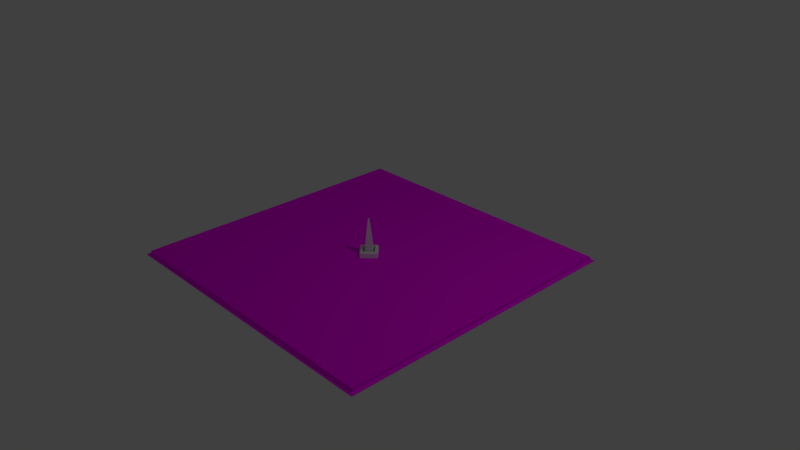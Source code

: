 # Source: Floor_Trap_01.blend  (saved by Blender 2.80.55; exported with 4.5.12 LTS)
import bpy
from mathutils import Matrix  # noqa: F401  (used for matrix-valued properties, if any)

bpy.ops.wm.read_factory_settings(use_empty=True)
scene = bpy.context.scene
scene.name = 'Scene'

# ---- collections
col_collection_1 = bpy.data.collections.new('Collection 1'); scene.collection.children.link(col_collection_1)

# ---- images (referenced by path relative to the original .blend; pixels are not part of the script)
import os
ASSET_DIR = os.environ.get("B2B_ASSET_DIR", "")  # directory of the original .blend (textures are referenced by path, not embedded)
HERE = os.path.dirname(os.path.abspath(__file__))  # packed textures are extracted next to this script under _unpacked/

def load_image(name, relpath, width, height, colorspace="sRGB"):
    """Load a texture the original file referenced (path relative to the .blend, or extracted next to this script)."""
    p = next((c for c in (os.path.join(HERE, relpath), os.path.join(ASSET_DIR, relpath)) if relpath and os.path.exists(c)), "")
    if p:
        img = bpy.data.images.load(p, check_existing=True)
        img.name = name
    else:  # same state as the original file: an image datablock whose file is absent (Cycles renders it pink)
        img = bpy.data.images.new(name, width, height)
        img.source = "FILE"
        img.filepath = "//" + (relpath or name)
    img.colorspace_settings.name = colorspace
    return img
img_floor_01_tex = load_image('Floor_01_Tex', 'Floor_01_Tex.png', 1024, 1024, 'sRGB')

# ---- materials (node trees are filled in below, after node groups)
mat_floor_01_mat = bpy.data.materials.new('Floor_01_Mat')
mat_floor_01_mat.alpha_threshold = 0.0
mat_floor_01_mat.roughness = 0.5
mat_floor_01_mat.line_color = (0.0, 0.0, 0.0, 1.0)
mat_floor_trap_01_mat = bpy.data.materials.new('Floor_Trap_01_Mat')
mat_floor_trap_01_mat.roughness = 0.25
mat_floor_trap_01_damager_mat = bpy.data.materials.new('Floor_Trap_01_Damager_Mat')
mat_floor_trap_01_damager_mat.roughness = 0.25

# ---- material node trees
mat_floor_01_mat.use_nodes = True; mat_floor_01_mat.node_tree.nodes.clear()
_N = mat_floor_01_mat.node_tree.nodes; _L = mat_floor_01_mat.node_tree.links
n0 = _N.new('ShaderNodeOutputMaterial'); n0.name = 'Material Output'; n0.location = (300, 300)
n1 = _N.new('ShaderNodeTexImage'); n1.name = 'Image Texture'; n1.location = (-190, 352)
n1.image = img_floor_01_tex
n1.interpolation = 'Closest'
n2 = _N.new('ShaderNodeMapping'); n2.name = 'Mapping'; n2.location = (-490, 382)
n3 = _N.new('ShaderNodeTexCoord'); n3.name = 'Texture Coordinate'; n3.location = (-690, 364)
n4 = _N.new('ShaderNodeBsdfDiffuse'); n4.name = 'Diffuse BSDF'; n4.location = (103, 343)
_L.new(n4.outputs[0], n0.inputs[0])
_L.new(n1.outputs[0], n4.inputs[0])
_L.new(n2.outputs[0], n1.inputs[0])
_L.new(n3.outputs[2], n2.inputs[0])
n0.is_active_output = True
mat_floor_trap_01_mat.use_nodes = True; mat_floor_trap_01_mat.node_tree.nodes.clear()
_N = mat_floor_trap_01_mat.node_tree.nodes; _L = mat_floor_trap_01_mat.node_tree.links
n0 = _N.new('ShaderNodeOutputMaterial'); n0.name = 'Material Output'; n0.location = (300, 300)
n1 = _N.new('ShaderNodeBsdfPrincipled'); n1.name = 'Principled BSDF'; n1.location = (10, 300)
n1.distribution = 'GGX'
n1.subsurface_method = 'BURLEY'
n1.inputs[3].default_value = 1.45
_L.new(n1.outputs[0], n0.inputs[0])
n0.is_active_output = True
mat_floor_trap_01_damager_mat.use_nodes = True; mat_floor_trap_01_damager_mat.node_tree.nodes.clear()
_N = mat_floor_trap_01_damager_mat.node_tree.nodes; _L = mat_floor_trap_01_damager_mat.node_tree.links
n0 = _N.new('ShaderNodeOutputMaterial'); n0.name = 'Material Output'; n0.location = (300, 300)
n1 = _N.new('ShaderNodeBsdfPrincipled'); n1.name = 'Principled BSDF'; n1.location = (10, 300)
n1.distribution = 'GGX'
n1.subsurface_method = 'BURLEY'
n1.inputs[3].default_value = 1.45
_L.new(n1.outputs[0], n0.inputs[0])
n0.is_active_output = True

# ---- world
world_world = bpy.data.worlds.new('World'); scene.world = world_world
world_world.use_nodes = True; world_world.node_tree.nodes.clear()
_N = world_world.node_tree.nodes; _L = world_world.node_tree.links
n0 = _N.new('ShaderNodeOutputWorld'); n0.name = 'World Output'; n0.location = (300, 300)
n1 = _N.new('ShaderNodeBackground'); n1.name = 'Background'; n1.location = (10, 300)
n1.inputs[0].default_value = (0.05088, 0.05088, 0.05088, 1.0)
_L.new(n1.outputs[0], n0.inputs[0])
n0.is_active_output = True
world_world.color = (0.05088, 0.05088, 0.05088)
world_world.use_sun_shadow = False
world_world.sun_shadow_jitter_overblur = 0.0
world_world.cycles.sampling_method = 'MANUAL'

# ---- cameras
cam_camera = bpy.data.cameras.new('Camera')
cam_camera.clip_end = 100.0
cam_camera.lens = 35.0
cam_camera.sensor_width = 32.0
cam_camera.sensor_height = 18.0
cam_camera.ortho_scale = 7.314
cam_camera.dof.focus_distance = 0.0

# ---- lights
light_lamp = bpy.data.lights.new('Lamp', 'POINT')
light_lamp.transmission_factor = 0.0
light_lamp.cutoff_distance = 30.0
light_lamp.energy = 100.0
light_lamp.shadow_buffer_clip_start = 1.001
light_lamp.shadow_soft_size = 0.1
light_lamp.shadow_maximum_resolution = 0.006
light_lamp.use_absolute_resolution = True

# ---- meshes
me_floor_01 = bpy.data.meshes.new('Floor_01')
me_floor_01.from_pydata([(-2.0, 6.557e-08, 2.0), (-2.0, -6.557e-08, -2.0), (2.0, -6.557e-08, -2.0), (-2.0, -0.05, 2.0), (2.0, -0.05, 2.0), (-2.0, -0.05, -2.0), (2.0, -0.05, -2.0), (-2.04, -0.05, 2.04), (2.04, -0.05, 2.04), (-2.04, -0.05, -2.04), (2.04, -0.05, -2.04), (2.0, 6.557e-08, 2.0), (-2.04, -0.06, 2.04), (2.04, -0.06, 2.04), (-2.04, -0.06, -2.04), (2.04, -0.06, -2.04)], [], [(3, 5, 9, 7), (8, 10, 6, 4), (11, 4, 6, 2), (5, 3, 0, 1), (4, 3, 7, 8), (5, 6, 10, 9), (0, 3, 4, 11), (2, 6, 5, 1), (8, 13, 15, 10), (7, 12, 13, 8), (9, 14, 12, 7), (9, 10, 15, 14), (13, 12, 14, 15), (0, 11, 2, 1)])
_uv = me_floor_01.uv_layers.new(name='UVMap')
_uv.uv.foreach_set('vector', [0.9384, 0.4888, 0.9607, 0.4888, 0.9609, 0.4932, 0.9382, 0.4932, 0.9382, 0.04275, 0.9609, 0.04275, 0.9607, 0.04716, 0.9384, 0.04716, 0.9624, 0.9392, 0.9621, 0.9392, 0.9621, 0.4975, 0.9624, 0.4975, 0.9621, 0.4975, 0.9621, 0.9392, 0.9618, 0.9392, 0.9618, 0.4975, 0.9384, 0.04716, 0.9384, 0.4888, 0.9382, 0.4932, 0.9382, 0.04275, 0.9607, 0.4888, 0.9607, 0.04716, 0.9609, 0.04275, 0.9609, 0.4932, 0.9618, 0.9392, 0.9616, 0.9392, 0.9616, 0.4975, 0.9618, 0.4975, 0.9613, 0.4975, 0.9615, 0.4975, 0.9615, 0.9392, 0.9613, 0.9392, 0.9626, 0.9482, 0.9625, 0.9482, 0.9625, 0.4977, 0.9626, 0.4977, 0.9625, 0.9482, 0.9625, 0.9482, 0.9625, 0.4977, 0.9625, 0.4977, 0.9626, 0.9482, 0.9626, 0.9482, 0.9626, 0.4977, 0.9626, 0.4977, 0.9624, 0.9482, 0.9624, 0.4977, 0.9625, 0.4977, 0.9625, 0.9482, 0.9382, 0.5068, 0.9609, 0.5068, 0.9609, 0.9573, 0.9382, 0.9573, 0.007088, 0.9535, 0.007088, 0.04202, 0.9186, 0.04202, 0.9186, 0.9535])
me_floor_01.materials.append(mat_floor_01_mat)
me_floor_01.use_remesh_preserve_volume = False
me_floor_01.use_remesh_preserve_attributes = False
me_floor_01.use_mirror_vertex_groups = False
me_floor_01.update()
me_floor_trap_01 = bpy.data.meshes.new('Floor_Trap_01')
me_floor_trap_01.from_pydata([(-0.1089, 0.0735, -6.116e-08), (-4.949e-09, 0.0735, -0.1089), (0.1089, 0.0735, -6.116e-08), (4.949e-09, 0.0735, 0.1089), (-0.1089, 0.006365, -5.657e-08), (4.949e-09, 0.006365, 0.1089), (-4.949e-09, 0.006365, -0.1089), (0.1089, 0.006365, -5.657e-08), (0.1579, -0.01337, -0.008127), (0.1579, -0.01337, 0.008127), (-0.008127, -0.01337, -0.1579), (0.008127, -0.01337, -0.1579), (-0.1579, -0.01337, 0.008127), (-0.1579, -0.01337, -0.008127), (0.008127, -0.01337, 0.1579), (-0.008127, -0.01337, 0.1579), (-0.1498, 0.0735, -6.116e-08), (-0.1579, 0.06201, -0.008127), (-0.1579, 0.06201, 0.008127), (-0.008127, 0.06201, 0.1579), (0.008127, 0.06201, 0.1579), (4.949e-09, 0.0735, 0.1498), (0.008127, 0.06201, -0.1579), (-0.008127, 0.06201, -0.1579), (-4.949e-09, 0.0735, -0.1498), (0.1498, 0.0735, -6.116e-08), (0.1579, 0.06201, 0.008127), (0.1579, 0.06201, -0.008127)], [], [(8, 11, 22, 27), (12, 15, 19, 18), (10, 13, 17, 23), (3, 0, 16, 21), (3, 2, 7, 5), (0, 1, 24, 16), (2, 3, 21, 25), (1, 2, 25, 24), (7, 6, 4, 5), (1, 0, 4, 6), (2, 1, 6, 7), (0, 3, 5, 4), (16, 17, 18), (19, 20, 21), (22, 23, 24), (25, 26, 27), (10, 23, 22, 11), (18, 19, 21, 16), (23, 17, 16, 24), (27, 22, 24, 25), (20, 26, 25, 21), (17, 13, 12, 18), (14, 20, 19, 15), (26, 9, 8, 27), (14, 9, 26, 20)])
_uv = me_floor_trap_01.uv_layers.new(name='UVMap')
_uv.uv.foreach_set('vector', [0.3745, 0.2678, 0.3745, 0.5, 0.2919, 0.5, 0.2919, 0.2678, 0.3745, 0.7678, 0.3745, 0.9999, 0.2919, 0.9999, 0.2919, 0.7678, 0.3745, 0.5178, 0.3745, 0.75, 0.2919, 0.75, 0.2919, 0.5178, 0.2424, 0.9683, 0.2424, 0.7995, 0.2741, 0.7678, 0.2741, 0.9999, 0.2424, 0.04955, 0.2424, 0.2184, 0.1689, 0.2184, 0.1689, 0.04955, 0.2424, 0.7183, 0.2424, 0.5495, 0.2741, 0.5178, 0.2741, 0.75, 0.2424, 0.2184, 0.2424, 0.04955, 0.2741, 0.01787, 0.2741, 0.25, 0.2424, 0.4683, 0.2424, 0.2995, 0.2741, 0.2678, 0.2741, 0.5, 6.122e-05, 0.5495, 0.1689, 0.5495, 0.1689, 0.7183, 6.119e-05, 0.7183, 0.2424, 0.5495, 0.2424, 0.7183, 0.1689, 0.7183, 0.1689, 0.5495, 0.2424, 0.2995, 0.2424, 0.4683, 0.1689, 0.4683, 0.1689, 0.2995, 0.2424, 0.7995, 0.2424, 0.9683, 0.1689, 0.9683, 0.1689, 0.7995, 0.2765, 0.7589, 0.2919, 0.75, 0.2919, 0.7678, 0.2919, 6.119e-05, 0.2919, 0.01787, 0.2765, 0.008968, 0.2919, 0.5, 0.2919, 0.5178, 0.2765, 0.5089, 0.2765, 0.2589, 0.2919, 0.25, 0.2919, 0.2678, 0.3745, 0.5178, 0.2919, 0.5178, 0.2919, 0.5, 0.3745, 0.5, 0.2919, 0.7678, 0.2919, 0.9999, 0.2741, 0.9999, 0.2741, 0.7678, 0.2919, 0.5178, 0.2919, 0.75, 0.2741, 0.75, 0.2741, 0.5178, 0.2919, 0.2678, 0.2919, 0.5, 0.2741, 0.5, 0.2741, 0.2678, 0.2919, 0.01787, 0.2919, 0.25, 0.2741, 0.25, 0.2741, 0.01787, 0.2919, 0.75, 0.3745, 0.75, 0.3745, 0.7678, 0.2919, 0.7678, 0.3745, 0.01787, 0.2919, 0.01787, 0.2919, 6.119e-05, 0.3745, 6.125e-05, 0.2919, 0.25, 0.3745, 0.25, 0.3745, 0.2678, 0.2919, 0.2678, 0.3745, 0.01787, 0.3745, 0.25, 0.2919, 0.25, 0.2919, 0.01787])
me_floor_trap_01.materials.append(mat_floor_trap_01_mat)
me_floor_trap_01.use_remesh_preserve_volume = False
me_floor_trap_01.use_remesh_preserve_attributes = False
me_floor_trap_01.use_mirror_vertex_groups = False
me_floor_trap_01.update()
me_floor_trap_01_damager = bpy.data.meshes.new('Floor_Trap_01_Damager')
me_floor_trap_01_damager.from_pydata([(-0.08597, 0.0, -6.049e-08), (3.993e-09, 1.49e-08, 0.08597), (-3.819e-09, 0.0, -0.08597), (0.08597, 0.0, -6.049e-08), (-0.01163, 0.5, -1.166e-07), (6.156e-10, 0.5, 0.01163), (-4.416e-10, 0.5, -0.01163), (0.01163, 0.5, -1.166e-07), (-1.796e-09, 0.3054, -0.04144), (-1.935e-09, 0.294, -0.0445), (-1.662e-09, 0.3, -0.03849), (0.0445, 0.294, -9.409e-08), (0.04144, 0.3054, -9.592e-08), (0.03849, 0.3, -9.48e-08), (1.97e-09, 0.3054, 0.04144), (2.109e-09, 0.294, 0.0445), (1.836e-09, 0.3, 0.03849), (-0.0445, 0.294, -9.409e-08), (-0.04144, 0.3054, -9.592e-08), (-0.03849, 0.3, -9.48e-08), (0.07253, 0.1033, -7.414e-08), (0.06872, 0.1163, -7.669e-08), (0.06386, 0.1098, -7.504e-08), (-3.282e-09, 0.1033, -0.07253), (-3.109e-09, 0.1163, -0.06872), (-2.811e-09, 0.1098, -0.06386), (-0.06872, 0.1163, -7.669e-08), (-0.07253, 0.1033, -7.414e-08), (-0.06386, 0.1098, -7.504e-08), (3.136e-09, 0.1163, 0.06872), (3.309e-09, 0.1033, 0.07253), (2.992e-09, 0.1098, 0.06386)], [], [(7, 6, 4, 5), (2, 0, 27, 23), (0, 1, 30, 27), (18, 14, 5, 4), (24, 26, 17, 9), (1, 3, 20, 30), (14, 12, 7, 5), (12, 8, 6, 7), (18, 8, 10, 19), (19, 10, 9, 17), (12, 14, 16, 13), (13, 16, 15, 11), (14, 18, 19, 16), (16, 19, 17, 15), (8, 12, 13, 10), (10, 13, 11, 9), (8, 18, 4, 6), (21, 24, 9, 11), (29, 21, 11, 15), (26, 29, 15, 17), (21, 29, 31, 22), (22, 31, 30, 20), (24, 21, 22, 25), (25, 22, 20, 23), (29, 26, 28, 31), (31, 28, 27, 30), (26, 24, 25, 28), (28, 25, 23, 27), (3, 2, 23, 20)])
_uv = me_floor_trap_01_damager.uv_layers.new(name='UVMap')
_uv.uv.foreach_set('vector', [0.8161, 0.9756, 0.7857, 0.9786, 0.7827, 0.9482, 0.8131, 0.9452, 0.3444, 0.1151, 0.5663, 0.03226, 0.6219, 0.2298, 0.4389, 0.2886, 0.5663, 0.03226, 0.8101, 9.035e-05, 0.8148, 0.2151, 0.6219, 0.2298, 0.7084, 0.5869, 0.8166, 0.5794, 0.8131, 0.9452, 0.7827, 0.9482, 0.4511, 0.3181, 0.6275, 0.2618, 0.7048, 0.5618, 0.5919, 0.5929, 9.035e-05, 0.394, 0.1541, 0.2404, 0.2764, 0.3835, 0.1432, 0.5134, 0.4196, 0.7461, 0.5027, 0.6717, 0.7172, 0.9763, 0.69, 0.9999, 0.5027, 0.6717, 0.6012, 0.6173, 0.7486, 0.9588, 0.7172, 0.9763, 0.7084, 0.5869, 0.6012, 0.6173, 0.5968, 0.6067, 0.7064, 0.5748, 0.7064, 0.5748, 0.5968, 0.6067, 0.5919, 0.5929, 0.7048, 0.5618, 0.5027, 0.6717, 0.4196, 0.7461, 0.4161, 0.7377, 0.4966, 0.663, 0.4966, 0.663, 0.4161, 0.7377, 0.3983, 0.7323, 0.4877, 0.6495, 0.8166, 0.5794, 0.7084, 0.5869, 0.7064, 0.5748, 0.8113, 0.5675, 0.8113, 0.5675, 0.7064, 0.5748, 0.7048, 0.5618, 0.8166, 0.5569, 0.6012, 0.6173, 0.5027, 0.6717, 0.4966, 0.663, 0.5968, 0.6067, 0.5968, 0.6067, 0.4966, 0.663, 0.4877, 0.6495, 0.5919, 0.5929, 0.6012, 0.6173, 0.7084, 0.5869, 0.7827, 0.9482, 0.7486, 0.9588, 0.2947, 0.4092, 0.4511, 0.3181, 0.5919, 0.5929, 0.4877, 0.6495, 0.1692, 0.528, 0.2947, 0.4092, 0.4877, 0.6495, 0.3983, 0.7323, 0.6275, 0.2618, 0.8166, 0.2445, 0.8166, 0.5569, 0.7048, 0.5618, 0.2947, 0.4092, 0.1692, 0.528, 0.1657, 0.5178, 0.2872, 0.3991, 0.2872, 0.3991, 0.1657, 0.5178, 0.1432, 0.5134, 0.2764, 0.3835, 0.4511, 0.3181, 0.2947, 0.4092, 0.2872, 0.3991, 0.4452, 0.3049, 0.4452, 0.3049, 0.2872, 0.3991, 0.2764, 0.3835, 0.4389, 0.2886, 0.8166, 0.2445, 0.6275, 0.2618, 0.6243, 0.2457, 0.8071, 0.2283, 0.8071, 0.2283, 0.6243, 0.2457, 0.6219, 0.2298, 0.8148, 0.2151, 0.6275, 0.2618, 0.4511, 0.3181, 0.4452, 0.3049, 0.6243, 0.2457, 0.6243, 0.2457, 0.4452, 0.3049, 0.4389, 0.2886, 0.6219, 0.2298, 0.1541, 0.2404, 0.3444, 0.1151, 0.4389, 0.2886, 0.2764, 0.3835])
me_floor_trap_01_damager.materials.append(mat_floor_trap_01_damager_mat)
me_floor_trap_01_damager.use_remesh_preserve_volume = False
me_floor_trap_01_damager.use_remesh_preserve_attributes = False
me_floor_trap_01_damager.use_mirror_vertex_groups = False
me_floor_trap_01_damager.update()

# ---- objects
ob_floor_01 = bpy.data.objects.new('Floor_01', me_floor_01)
ob_lamp = bpy.data.objects.new('Lamp', light_lamp)
ob_camera = bpy.data.objects.new('Camera', cam_camera)
ob_floor_trap_01 = bpy.data.objects.new('Floor_Trap_01', me_floor_trap_01)
ob_floor_trap_01_damager = bpy.data.objects.new('Floor_Trap_01_Damager', me_floor_trap_01_damager)

# ---- transforms, parenting, visibility, modifiers, constraints
ob_floor_01.location = (0.0, 0.0, 0.0)
ob_floor_01.rotation_euler = (1.571, -0.0, 0.0)
ob_floor_01.hide_select = True
ob_floor_01.lineart.crease_threshold = 0.0
ob_lamp.location = (4.076, 1.005, 5.904)
ob_lamp.rotation_euler = (0.6503, 0.05522, 1.866)
ob_lamp.lock_rotations_4d = False
ob_lamp.empty_display_type = 'ARROWS'
ob_lamp.color = (0.0, 0.0, 0.0, 0.0)
ob_lamp.lineart.crease_threshold = 0.0
ob_camera.location = (7.481, -6.508, 5.344)
ob_camera.rotation_euler = (1.109, 0.0, 0.8149)
ob_camera.lock_rotations_4d = False
ob_camera.empty_display_type = 'ARROWS'
ob_camera.color = (0.0, 0.0, 0.0, 0.0)
ob_camera.display_type = 'WIRE'
ob_camera.lineart.crease_threshold = 0.0
ob_floor_trap_01.location = (0.0, 0.0, 0.0)
ob_floor_trap_01.rotation_euler = (1.571, -0.0, 0.0)
ob_floor_trap_01.lineart.crease_threshold = 0.0
ob_floor_trap_01_damager.parent = ob_floor_trap_01
ob_floor_trap_01_damager.matrix_parent_inverse = Matrix(((1.0, 0.0, 0.0, -0.0), (0.0, -4.371e-08, 1.0, 0.0), (0.0, -1.0, -4.371e-08, 0.0), (-0.0, 0.0, -0.0, 1.0)))
ob_floor_trap_01_damager.location = (0.0, 0.0, 0.0)
ob_floor_trap_01_damager.rotation_euler = (1.571, -0.0, 0.0)
ob_floor_trap_01_damager.lineart.crease_threshold = 0.0

# ---- collection membership
col_collection_1.objects.link(ob_floor_01)
col_collection_1.objects.link(ob_lamp)
col_collection_1.objects.link(ob_camera)
col_collection_1.objects.link(ob_floor_trap_01)
col_collection_1.objects.link(ob_floor_trap_01_damager)

# ---- scene / render settings (as saved in the file)
scene.camera = ob_camera
scene.frame_start = 1; scene.frame_end = 250; scene.frame_set(1)
scene.render.engine = 'CYCLES'
scene.render.dither_intensity = 0.0
scene.render.use_border = True
scene.render.use_crop_to_border = True
scene.cycles.samples = 128
scene.cycles.sampling_pattern = 'TABULATED_SOBOL'
scene.cycles.use_adaptive_sampling = False
scene.cycles.use_light_tree = False
scene.cycles.sample_clamp_indirect = 0.0
scene.view_settings.view_transform = 'Standard'
bpy.context.view_layer.update()
